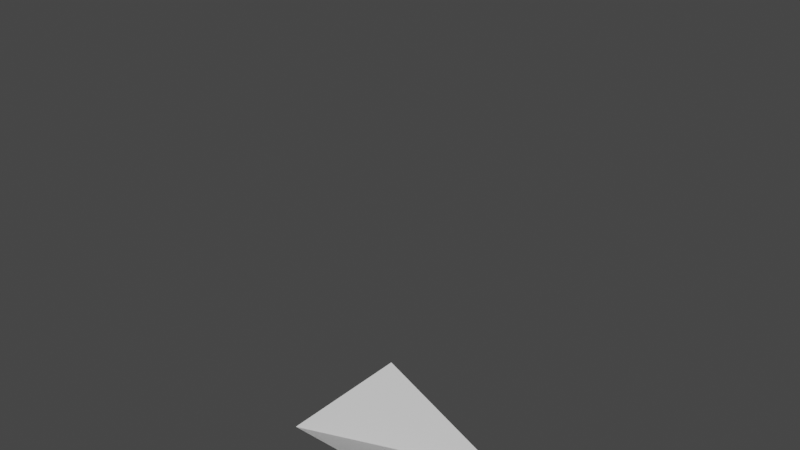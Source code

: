 # Source: Floor3.blend  (saved by Blender 4.0.36; exported with 4.5.12 LTS)
import bpy
from mathutils import Matrix  # noqa: F401  (used for matrix-valued properties, if any)

bpy.ops.wm.read_factory_settings(use_empty=True)
scene = bpy.context.scene
scene.name = 'Scene'

# ---- materials (node trees are filled in below, after node groups)
mat_material = bpy.data.materials.new('Material')
mat_material.alpha_threshold = 0.0
mat_material.use_transparent_shadow = False
mat_material.roughness = 0.5
mat_material.line_color = (0.0, 0.0, 0.0, 1.0)

# ---- material node trees
mat_material.use_nodes = True; mat_material.node_tree.nodes.clear()
_N = mat_material.node_tree.nodes; _L = mat_material.node_tree.links
n0 = _N.new('ShaderNodeOutputMaterial'); n0.name = 'Material Output'; n0.location = (300, 300)
n1 = _N.new('ShaderNodeBsdfPrincipled'); n1.name = 'Principled BSDF'; n1.location = (10, 300)
n1.distribution = 'GGX'
n1.subsurface_method = 'RANDOM_WALK_SKIN'
n1.inputs[3].default_value = 1.45
n1.inputs[27].default_value = (0.0, 0.0, 0.0, 1.0)
n1.inputs[28].default_value = 1.0
_L.new(n1.outputs[0], n0.inputs[0])
n0.is_active_output = True

# ---- world
world_world = bpy.data.worlds.new('World'); scene.world = world_world
world_world.use_nodes = True; world_world.node_tree.nodes.clear()
_N = world_world.node_tree.nodes; _L = world_world.node_tree.links
n0 = _N.new('ShaderNodeOutputWorld'); n0.name = 'World Output'; n0.location = (300, 300)
n1 = _N.new('ShaderNodeBackground'); n1.name = 'Background'; n1.location = (10, 300)
n1.inputs[0].default_value = (0.05088, 0.05088, 0.05088, 1.0)
_L.new(n1.outputs[0], n0.inputs[0])
n0.is_active_output = True
world_world.color = (0.05088, 0.05088, 0.05088)
world_world.use_sun_shadow = False
world_world.sun_shadow_jitter_overblur = 0.0

# ---- meshes
me_cube = bpy.data.meshes.new('Cube')
me_cube.from_pydata([(1.0, 8.0, -1.0), (1.0, 0.0, -1.0), (1.0, 8.0, 1.0), (1.0, 1.0, 1.0), (-1.0, 8.0, -1.0), (-1.0, 1.0, -1.0), (-1.0, 8.0, 1.0), (-1.0, 1.0, 1.0)], [], [(0, 2, 6, 4), (5, 7, 1), (1, 7, 3)])
_uv = me_cube.uv_layers.new(name='UVMap')
_uv.uv.foreach_set('vector', [1.0, 1.0, 0.0, 1.0, 0.0, 2.285e-08, 1.0, 9.921e-10, 1.0, 1.0, -2.027e-08, 1.0, 1.0, 0.0, 1.0, 0.0, -2.027e-08, 1.0, -3.982e-08, 0.0])
me_cube.materials.append(mat_material)
me_cube.use_mirror_vertex_groups = False
me_cube.update()

# ---- objects
ob_cube = bpy.data.objects.new('Cube', me_cube)

# ---- transforms, parenting, visibility, modifiers, constraints
ob_cube.location = (0.0, 0.0, 0.0)
ob_cube.rotation_euler = (1.571, 0.0, 0.0)
ob_cube.lock_rotations_4d = False
ob_cube.empty_display_type = 'ARROWS'
ob_cube.lineart.crease_threshold = 0.0

# ---- collection membership
scene.collection.objects.link(ob_cube)

# ---- scene / render settings (as saved in the file)
scene.frame_start = 1; scene.frame_end = 250; scene.frame_set(1)
scene.render.engine = 'BLENDER_EEVEE_NEXT'
scene.cycles.sampling_pattern = 'TABULATED_SOBOL'
scene.view_settings.view_transform = 'Filmic'
bpy.context.view_layer.update()

# ---- added for rendering (the .blend has no active camera and no usable light): camera, sun
cam_auto = bpy.data.cameras.new('AutoCamera')
cam_auto.lens = 50.0
cam_auto.sensor_width = 36.0
cam_auto.clip_end = 1000.0
ob_auto_camera = bpy.data.objects.new('AutoCamera', cam_auto)
scene.collection.objects.link(ob_auto_camera)
ob_auto_camera.location = (7.85079, -9.42095, 10.2806)
ob_auto_camera.rotation_euler = (1.09748, -7.21219e-08, 0.694738)
scene.camera = ob_auto_camera
light_auto_sun = bpy.data.lights.new('AutoSun', 'SUN')
light_auto_sun.energy = 3.0
light_auto_sun.angle = 0.0523599
ob_auto_sun = bpy.data.objects.new('AutoSun', light_auto_sun)
scene.collection.objects.link(ob_auto_sun)
ob_auto_sun.rotation_euler = (0.872665, 0.174533, 0.523599)
bpy.context.view_layer.update()
